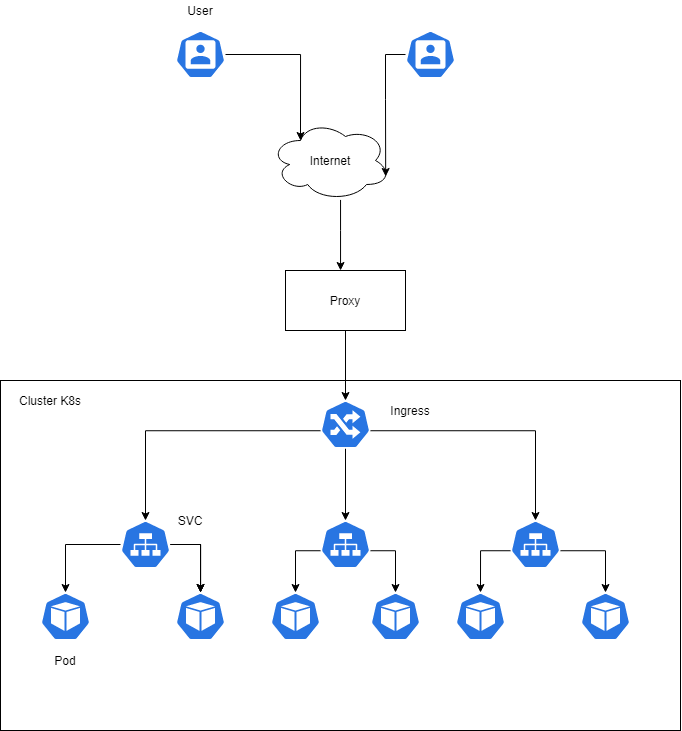

The diagram above was exported from draw.io. Its source (the exported page's mxGraphModel, read from the mxfile embedded in the PNG):
<mxGraphModel dx="1221" dy="644" grid="1" gridSize="10" guides="1" tooltips="1" connect="1" arrows="1" fold="1" page="1" pageScale="1" pageWidth="850" pageHeight="1100" math="0" shadow="0">
  <root>
    <mxCell id="0" />
    <mxCell id="1" parent="0" />
    <mxCell id="fg1AGfZbhpunO_c8FlDu-33" value="" style="rounded=0;whiteSpace=wrap;html=1;" vertex="1" parent="1">
      <mxGeometry x="80" y="400" width="680" height="350" as="geometry" />
    </mxCell>
    <mxCell id="fg1AGfZbhpunO_c8FlDu-24" value="" style="edgeStyle=orthogonalEdgeStyle;rounded=0;orthogonalLoop=1;jettySize=auto;html=1;" edge="1" parent="1" source="fg1AGfZbhpunO_c8FlDu-1" target="fg1AGfZbhpunO_c8FlDu-5">
      <mxGeometry relative="1" as="geometry">
        <Array as="points">
          <mxPoint x="420" y="250" />
          <mxPoint x="420" y="250" />
        </Array>
      </mxGeometry>
    </mxCell>
    <mxCell id="fg1AGfZbhpunO_c8FlDu-1" value="Internet" style="ellipse;shape=cloud;whiteSpace=wrap;html=1;" vertex="1" parent="1">
      <mxGeometry x="350" y="140" width="120" height="80" as="geometry" />
    </mxCell>
    <mxCell id="fg1AGfZbhpunO_c8FlDu-22" style="edgeStyle=orthogonalEdgeStyle;rounded=0;orthogonalLoop=1;jettySize=auto;html=1;entryX=0.5;entryY=0;entryDx=0;entryDy=0;entryPerimeter=0;" edge="1" parent="1" source="fg1AGfZbhpunO_c8FlDu-5" target="fg1AGfZbhpunO_c8FlDu-17">
      <mxGeometry relative="1" as="geometry" />
    </mxCell>
    <mxCell id="fg1AGfZbhpunO_c8FlDu-5" value="Proxy" style="rounded=0;whiteSpace=wrap;html=1;" vertex="1" parent="1">
      <mxGeometry x="365" y="290" width="120" height="60" as="geometry" />
    </mxCell>
    <mxCell id="fg1AGfZbhpunO_c8FlDu-34" value="" style="edgeStyle=orthogonalEdgeStyle;rounded=0;orthogonalLoop=1;jettySize=auto;html=1;" edge="1" parent="1" source="fg1AGfZbhpunO_c8FlDu-6" target="fg1AGfZbhpunO_c8FlDu-12">
      <mxGeometry relative="1" as="geometry" />
    </mxCell>
    <mxCell id="fg1AGfZbhpunO_c8FlDu-35" value="" style="edgeStyle=orthogonalEdgeStyle;rounded=0;orthogonalLoop=1;jettySize=auto;html=1;" edge="1" parent="1" source="fg1AGfZbhpunO_c8FlDu-6" target="fg1AGfZbhpunO_c8FlDu-12">
      <mxGeometry relative="1" as="geometry" />
    </mxCell>
    <mxCell id="fg1AGfZbhpunO_c8FlDu-36" value="" style="edgeStyle=orthogonalEdgeStyle;rounded=0;orthogonalLoop=1;jettySize=auto;html=1;" edge="1" parent="1" source="fg1AGfZbhpunO_c8FlDu-6" target="fg1AGfZbhpunO_c8FlDu-12">
      <mxGeometry relative="1" as="geometry" />
    </mxCell>
    <mxCell id="fg1AGfZbhpunO_c8FlDu-37" style="edgeStyle=orthogonalEdgeStyle;rounded=0;orthogonalLoop=1;jettySize=auto;html=1;entryX=0.5;entryY=0;entryDx=0;entryDy=0;entryPerimeter=0;" edge="1" parent="1" source="fg1AGfZbhpunO_c8FlDu-6" target="fg1AGfZbhpunO_c8FlDu-11">
      <mxGeometry relative="1" as="geometry" />
    </mxCell>
    <mxCell id="fg1AGfZbhpunO_c8FlDu-6" value="" style="html=1;dashed=0;whitespace=wrap;fillColor=#2875E2;strokeColor=#ffffff;points=[[0.005,0.63,0],[0.1,0.2,0],[0.9,0.2,0],[0.5,0,0],[0.995,0.63,0],[0.72,0.99,0],[0.5,1,0],[0.28,0.99,0]];shape=mxgraph.kubernetes.icon;prIcon=svc" vertex="1" parent="1">
      <mxGeometry x="200" y="540" width="50" height="48" as="geometry" />
    </mxCell>
    <mxCell id="fg1AGfZbhpunO_c8FlDu-39" style="edgeStyle=orthogonalEdgeStyle;rounded=0;orthogonalLoop=1;jettySize=auto;html=1;exitX=0.995;exitY=0.63;exitDx=0;exitDy=0;exitPerimeter=0;entryX=0.5;entryY=0;entryDx=0;entryDy=0;entryPerimeter=0;" edge="1" parent="1" source="fg1AGfZbhpunO_c8FlDu-7" target="fg1AGfZbhpunO_c8FlDu-16">
      <mxGeometry relative="1" as="geometry" />
    </mxCell>
    <mxCell id="fg1AGfZbhpunO_c8FlDu-40" style="edgeStyle=orthogonalEdgeStyle;rounded=0;orthogonalLoop=1;jettySize=auto;html=1;exitX=0.005;exitY=0.63;exitDx=0;exitDy=0;exitPerimeter=0;entryX=0.5;entryY=0;entryDx=0;entryDy=0;entryPerimeter=0;" edge="1" parent="1" source="fg1AGfZbhpunO_c8FlDu-7" target="fg1AGfZbhpunO_c8FlDu-13">
      <mxGeometry relative="1" as="geometry" />
    </mxCell>
    <mxCell id="fg1AGfZbhpunO_c8FlDu-7" value="" style="html=1;dashed=0;whitespace=wrap;fillColor=#2875E2;strokeColor=#ffffff;points=[[0.005,0.63,0],[0.1,0.2,0],[0.9,0.2,0],[0.5,0,0],[0.995,0.63,0],[0.72,0.99,0],[0.5,1,0],[0.28,0.99,0]];shape=mxgraph.kubernetes.icon;prIcon=svc" vertex="1" parent="1">
      <mxGeometry x="400" y="540" width="50" height="48" as="geometry" />
    </mxCell>
    <mxCell id="fg1AGfZbhpunO_c8FlDu-41" style="edgeStyle=orthogonalEdgeStyle;rounded=0;orthogonalLoop=1;jettySize=auto;html=1;exitX=0.995;exitY=0.63;exitDx=0;exitDy=0;exitPerimeter=0;entryX=0.5;entryY=0;entryDx=0;entryDy=0;entryPerimeter=0;" edge="1" parent="1" source="fg1AGfZbhpunO_c8FlDu-8" target="fg1AGfZbhpunO_c8FlDu-15">
      <mxGeometry relative="1" as="geometry" />
    </mxCell>
    <mxCell id="fg1AGfZbhpunO_c8FlDu-44" style="edgeStyle=orthogonalEdgeStyle;rounded=0;orthogonalLoop=1;jettySize=auto;html=1;exitX=0.005;exitY=0.63;exitDx=0;exitDy=0;exitPerimeter=0;entryX=0.5;entryY=0;entryDx=0;entryDy=0;entryPerimeter=0;" edge="1" parent="1" source="fg1AGfZbhpunO_c8FlDu-8" target="fg1AGfZbhpunO_c8FlDu-14">
      <mxGeometry relative="1" as="geometry" />
    </mxCell>
    <mxCell id="fg1AGfZbhpunO_c8FlDu-8" value="" style="html=1;dashed=0;whitespace=wrap;fillColor=#2875E2;strokeColor=#ffffff;points=[[0.005,0.63,0],[0.1,0.2,0],[0.9,0.2,0],[0.5,0,0],[0.995,0.63,0],[0.72,0.99,0],[0.5,1,0],[0.28,0.99,0]];shape=mxgraph.kubernetes.icon;prIcon=svc" vertex="1" parent="1">
      <mxGeometry x="590" y="540" width="50" height="48" as="geometry" />
    </mxCell>
    <mxCell id="fg1AGfZbhpunO_c8FlDu-31" style="edgeStyle=orthogonalEdgeStyle;rounded=0;orthogonalLoop=1;jettySize=auto;html=1;entryX=0.25;entryY=0.25;entryDx=0;entryDy=0;entryPerimeter=0;" edge="1" parent="1" source="fg1AGfZbhpunO_c8FlDu-9" target="fg1AGfZbhpunO_c8FlDu-1">
      <mxGeometry relative="1" as="geometry" />
    </mxCell>
    <mxCell id="fg1AGfZbhpunO_c8FlDu-9" value="" style="html=1;dashed=0;whitespace=wrap;fillColor=#2875E2;strokeColor=#ffffff;points=[[0.005,0.63,0],[0.1,0.2,0],[0.9,0.2,0],[0.5,0,0],[0.995,0.63,0],[0.72,0.99,0],[0.5,1,0],[0.28,0.99,0]];shape=mxgraph.kubernetes.icon;prIcon=user" vertex="1" parent="1">
      <mxGeometry x="255" y="50" width="50" height="48" as="geometry" />
    </mxCell>
    <mxCell id="fg1AGfZbhpunO_c8FlDu-11" value="" style="html=1;dashed=0;whitespace=wrap;fillColor=#2875E2;strokeColor=#ffffff;points=[[0.005,0.63,0],[0.1,0.2,0],[0.9,0.2,0],[0.5,0,0],[0.995,0.63,0],[0.72,0.99,0],[0.5,1,0],[0.28,0.99,0]];shape=mxgraph.kubernetes.icon;prIcon=pod" vertex="1" parent="1">
      <mxGeometry x="120" y="612" width="50" height="48" as="geometry" />
    </mxCell>
    <mxCell id="fg1AGfZbhpunO_c8FlDu-12" value="" style="html=1;dashed=0;whitespace=wrap;fillColor=#2875E2;strokeColor=#ffffff;points=[[0.005,0.63,0],[0.1,0.2,0],[0.9,0.2,0],[0.5,0,0],[0.995,0.63,0],[0.72,0.99,0],[0.5,1,0],[0.28,0.99,0]];shape=mxgraph.kubernetes.icon;prIcon=pod" vertex="1" parent="1">
      <mxGeometry x="255" y="612" width="50" height="48" as="geometry" />
    </mxCell>
    <mxCell id="fg1AGfZbhpunO_c8FlDu-13" value="" style="html=1;dashed=0;whitespace=wrap;fillColor=#2875E2;strokeColor=#ffffff;points=[[0.005,0.63,0],[0.1,0.2,0],[0.9,0.2,0],[0.5,0,0],[0.995,0.63,0],[0.72,0.99,0],[0.5,1,0],[0.28,0.99,0]];shape=mxgraph.kubernetes.icon;prIcon=pod" vertex="1" parent="1">
      <mxGeometry x="350" y="612" width="50" height="48" as="geometry" />
    </mxCell>
    <mxCell id="fg1AGfZbhpunO_c8FlDu-14" value="" style="html=1;dashed=0;whitespace=wrap;fillColor=#2875E2;strokeColor=#ffffff;points=[[0.005,0.63,0],[0.1,0.2,0],[0.9,0.2,0],[0.5,0,0],[0.995,0.63,0],[0.72,0.99,0],[0.5,1,0],[0.28,0.99,0]];shape=mxgraph.kubernetes.icon;prIcon=pod" vertex="1" parent="1">
      <mxGeometry x="535" y="612" width="50" height="48" as="geometry" />
    </mxCell>
    <mxCell id="fg1AGfZbhpunO_c8FlDu-15" value="" style="html=1;dashed=0;whitespace=wrap;fillColor=#2875E2;strokeColor=#ffffff;points=[[0.005,0.63,0],[0.1,0.2,0],[0.9,0.2,0],[0.5,0,0],[0.995,0.63,0],[0.72,0.99,0],[0.5,1,0],[0.28,0.99,0]];shape=mxgraph.kubernetes.icon;prIcon=pod" vertex="1" parent="1">
      <mxGeometry x="660" y="612" width="50" height="48" as="geometry" />
    </mxCell>
    <mxCell id="fg1AGfZbhpunO_c8FlDu-16" value="" style="html=1;dashed=0;whitespace=wrap;fillColor=#2875E2;strokeColor=#ffffff;points=[[0.005,0.63,0],[0.1,0.2,0],[0.9,0.2,0],[0.5,0,0],[0.995,0.63,0],[0.72,0.99,0],[0.5,1,0],[0.28,0.99,0]];shape=mxgraph.kubernetes.icon;prIcon=pod" vertex="1" parent="1">
      <mxGeometry x="450" y="612" width="50" height="48" as="geometry" />
    </mxCell>
    <mxCell id="fg1AGfZbhpunO_c8FlDu-18" style="edgeStyle=orthogonalEdgeStyle;rounded=0;orthogonalLoop=1;jettySize=auto;html=1;exitX=0.005;exitY=0.63;exitDx=0;exitDy=0;exitPerimeter=0;entryX=0.5;entryY=0;entryDx=0;entryDy=0;entryPerimeter=0;" edge="1" parent="1" source="fg1AGfZbhpunO_c8FlDu-17" target="fg1AGfZbhpunO_c8FlDu-6">
      <mxGeometry relative="1" as="geometry" />
    </mxCell>
    <mxCell id="fg1AGfZbhpunO_c8FlDu-19" style="edgeStyle=orthogonalEdgeStyle;rounded=0;orthogonalLoop=1;jettySize=auto;html=1;exitX=0.5;exitY=1;exitDx=0;exitDy=0;exitPerimeter=0;entryX=0.5;entryY=0;entryDx=0;entryDy=0;entryPerimeter=0;" edge="1" parent="1" source="fg1AGfZbhpunO_c8FlDu-17" target="fg1AGfZbhpunO_c8FlDu-7">
      <mxGeometry relative="1" as="geometry" />
    </mxCell>
    <mxCell id="fg1AGfZbhpunO_c8FlDu-20" style="edgeStyle=orthogonalEdgeStyle;rounded=0;orthogonalLoop=1;jettySize=auto;html=1;exitX=0.995;exitY=0.63;exitDx=0;exitDy=0;exitPerimeter=0;entryX=0.5;entryY=0;entryDx=0;entryDy=0;entryPerimeter=0;" edge="1" parent="1" source="fg1AGfZbhpunO_c8FlDu-17" target="fg1AGfZbhpunO_c8FlDu-8">
      <mxGeometry relative="1" as="geometry" />
    </mxCell>
    <mxCell id="fg1AGfZbhpunO_c8FlDu-17" value="" style="html=1;dashed=0;whitespace=wrap;fillColor=#2875E2;strokeColor=#ffffff;points=[[0.005,0.63,0],[0.1,0.2,0],[0.9,0.2,0],[0.5,0,0],[0.995,0.63,0],[0.72,0.99,0],[0.5,1,0],[0.28,0.99,0]];shape=mxgraph.kubernetes.icon;prIcon=ing" vertex="1" parent="1">
      <mxGeometry x="400" y="420" width="50" height="48" as="geometry" />
    </mxCell>
    <mxCell id="fg1AGfZbhpunO_c8FlDu-30" style="edgeStyle=orthogonalEdgeStyle;rounded=0;orthogonalLoop=1;jettySize=auto;html=1;entryX=0.96;entryY=0.7;entryDx=0;entryDy=0;entryPerimeter=0;" edge="1" parent="1" source="fg1AGfZbhpunO_c8FlDu-25" target="fg1AGfZbhpunO_c8FlDu-1">
      <mxGeometry relative="1" as="geometry" />
    </mxCell>
    <mxCell id="fg1AGfZbhpunO_c8FlDu-25" value="" style="html=1;dashed=0;whitespace=wrap;fillColor=#2875E2;strokeColor=#ffffff;points=[[0.005,0.63,0],[0.1,0.2,0],[0.9,0.2,0],[0.5,0,0],[0.995,0.63,0],[0.72,0.99,0],[0.5,1,0],[0.28,0.99,0]];shape=mxgraph.kubernetes.icon;prIcon=user" vertex="1" parent="1">
      <mxGeometry x="485" y="50" width="50" height="48" as="geometry" />
    </mxCell>
    <mxCell id="fg1AGfZbhpunO_c8FlDu-45" value="Cluster K8s" style="text;html=1;strokeColor=none;fillColor=none;align=center;verticalAlign=middle;whiteSpace=wrap;rounded=0;" vertex="1" parent="1">
      <mxGeometry x="90" y="410" width="80" height="20" as="geometry" />
    </mxCell>
    <mxCell id="fg1AGfZbhpunO_c8FlDu-48" value="Ingress" style="text;html=1;strokeColor=none;fillColor=none;align=center;verticalAlign=middle;whiteSpace=wrap;rounded=0;" vertex="1" parent="1">
      <mxGeometry x="450" y="420" width="80" height="20" as="geometry" />
    </mxCell>
    <mxCell id="fg1AGfZbhpunO_c8FlDu-49" value="SVC" style="text;html=1;strokeColor=none;fillColor=none;align=center;verticalAlign=middle;whiteSpace=wrap;rounded=0;" vertex="1" parent="1">
      <mxGeometry x="230" y="530" width="80" height="20" as="geometry" />
    </mxCell>
    <mxCell id="fg1AGfZbhpunO_c8FlDu-50" value="Pod" style="text;html=1;strokeColor=none;fillColor=none;align=center;verticalAlign=middle;whiteSpace=wrap;rounded=0;" vertex="1" parent="1">
      <mxGeometry x="105" y="670" width="80" height="20" as="geometry" />
    </mxCell>
    <mxCell id="fg1AGfZbhpunO_c8FlDu-51" value="User" style="text;html=1;strokeColor=none;fillColor=none;align=center;verticalAlign=middle;whiteSpace=wrap;rounded=0;" vertex="1" parent="1">
      <mxGeometry x="240" y="20" width="80" height="20" as="geometry" />
    </mxCell>
  </root>
</mxGraphModel>